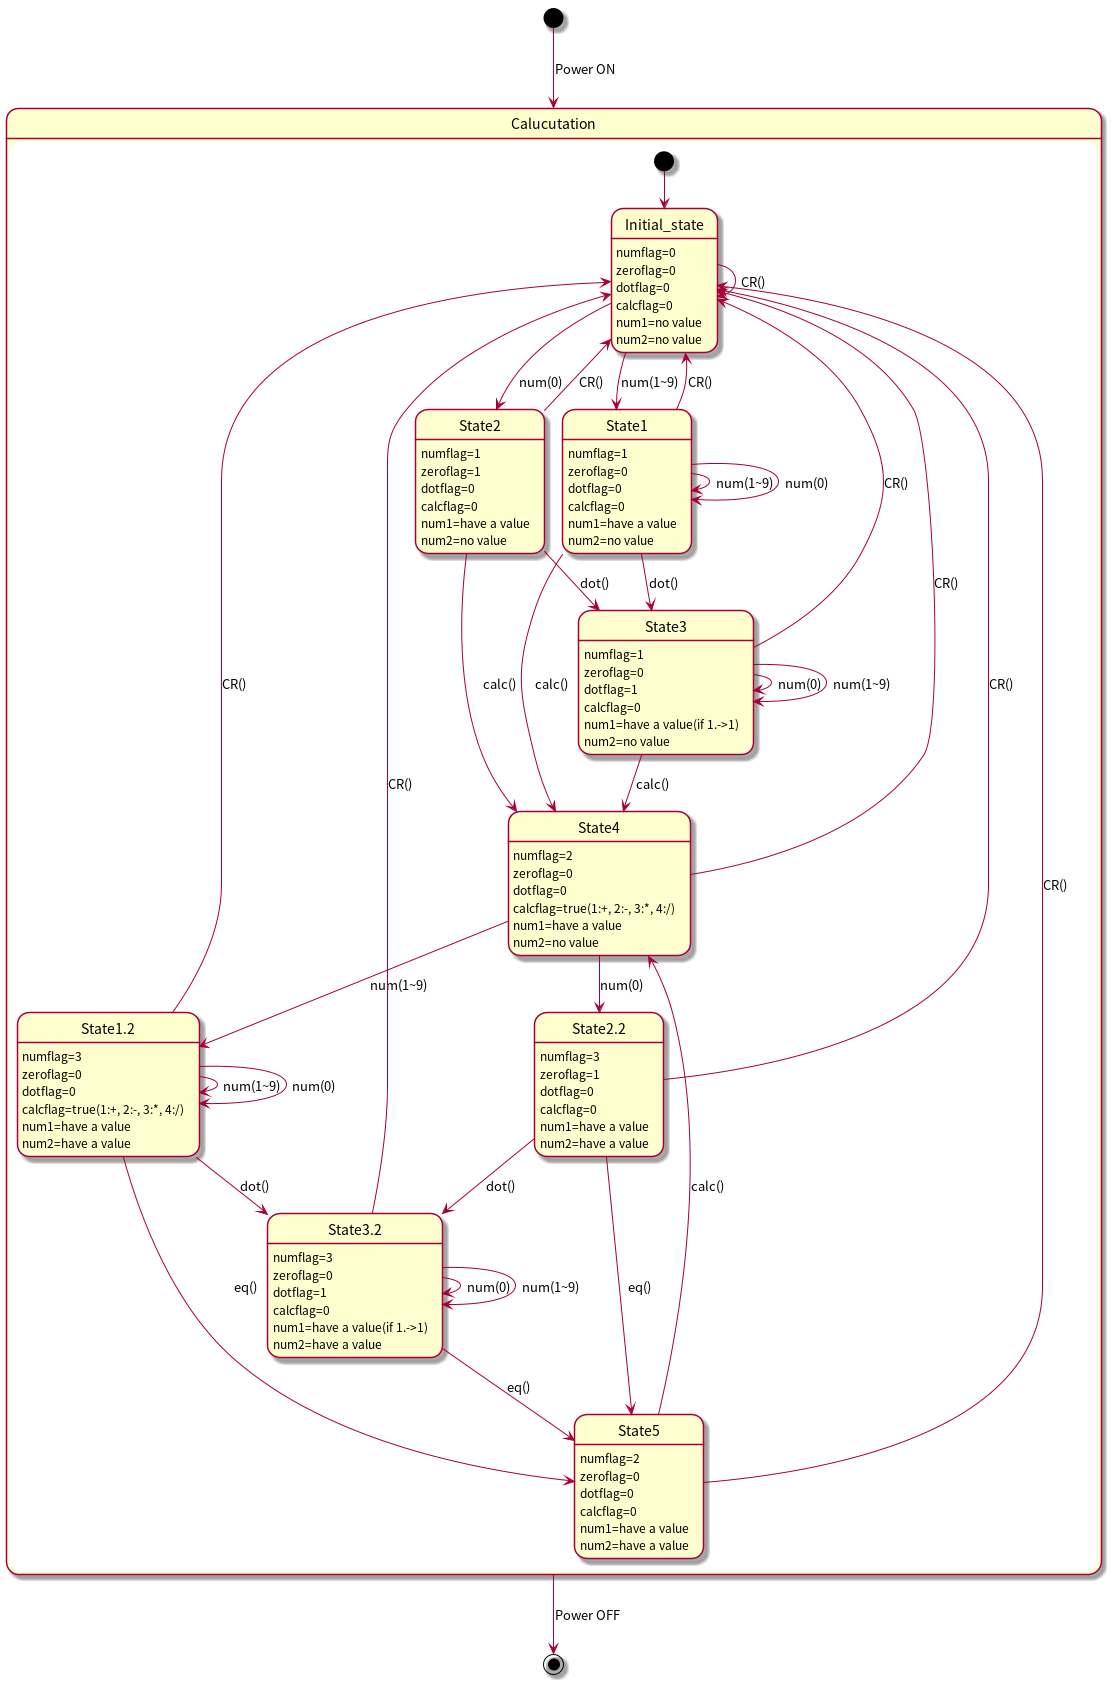

The diagram above was rendered by PlantUML. Its source (embedded in the PNG):
@startuml Calculator state machine diagram


[*] --> Calucutation : Power ON

State Calucutation{
    [*] --> Initial_state
    Initial_state : numflag=0
    Initial_state : zeroflag=0
    Initial_state : dotflag=0
    Initial_state : calcflag=0
    Initial_state : num1=no value
    Initial_state : num2=no value
    Initial_state -> Initial_state : CR()

    Initial_state --> State1 : num(1~9)
    State1 -> State1 : num(1~9)
    State1 -> State1 : num(0)
    State1 -> Initial_state : CR()
    State1 : numflag=1
    State1 : zeroflag=0
    State1 : dotflag=0
    State1 : calcflag=0
    State1 : num1=have a value
    State1 : num2=no value

    Initial_state --> State2 : num(0)
    State2 -> Initial_state : CR()
    State2 : numflag=1
    State2 : zeroflag=1
    State2 : dotflag=0
    State2 : calcflag=0
    State2 : num1=have a value
    State2 : num2=no value

    State1 --> State3 : dot()
    State2 --> State3 : dot()
    State3 -> Initial_state : CR()
    State3 : numflag=1
    State3 : zeroflag=0
    State3 : dotflag=1
    State3 : calcflag=0
    State3 : num1=have a value(if 1.->1)
    State3 : num2=no value
    State3 -> State3 : num(0)
    State3 -> State3 : num(1~9)

    State1 ---> State4 : calc()
    State2 ---> State4 : calc()
    State3 --> State4 : calc()
    State4 -> Initial_state : CR()
    State4 : numflag=2
    State4 : zeroflag=0
    State4 : dotflag=0
    State4 : calcflag=true(1:+, 2:-, 3:*, 4:/)
    State4 : num1=have a value
    State4 : num2=no value

    State4 --> State1.2 : num(1~9)
    State1.2 -> State1.2 : num(1~9)
    State1.2 -> State1.2 : num(0)
    State1.2 -> Initial_state : CR()
    State1.2 : numflag=3
    State1.2 : zeroflag=0
    State1.2 : dotflag=0
    State1.2 : calcflag=true(1:+, 2:-, 3:*, 4:/)
    State1.2 : num1=have a value
    State1.2 : num2=have a value

    State4 --> State2.2 : num(0)
    State2.2 -> Initial_state : CR()
    State2.2 : numflag=3
    State2.2 : zeroflag=1
    State2.2 : dotflag=0
    State2.2 : calcflag=0
    State2.2 : num1=have a value
    State2.2 : num2=have a value
    
    State1.2 --> State3.2 : dot()
    State2.2 --> State3.2 : dot()
    State3.2 -> Initial_state : CR()
    State3.2 : numflag=3
    State3.2 : zeroflag=0
    State3.2 : dotflag=1
    State3.2 : calcflag=0
    State3.2 : num1=have a value(if 1.->1)
    State3.2 : num2=have a value
    State3.2 -> State3.2 : num(0)
    State3.2 -> State3.2 : num(1~9)

    State1.2 --> State5 : eq()
    State2.2 --> State5 : eq()
    State3.2 --> State5 : eq()
    State5 -> Initial_state : CR()
    State5 : numflag=2
    State5 : zeroflag=0
    State5 : dotflag=0
    State5 : calcflag=0
    State5 : num1=have a value
    State5 : num2=have a value
    State5 -> State4 : calc()

}

Calucutation --> [*] : Power OFF


@enduml